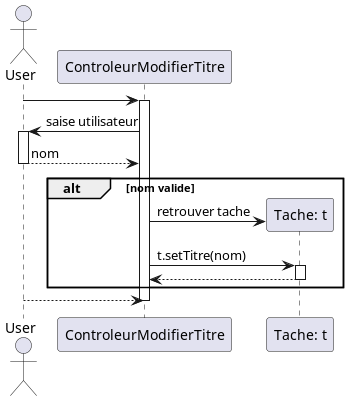

The diagram above was rendered by PlantUML. Its source (embedded in the PNG):
@startuml

actor User
User -> ControleurModifierTitre:
activate ControleurModifierTitre

	ControleurModifierTitre -> User: saise utilisateur
	activate User
	ControleurModifierTitre <-- User: nom
	deactivate User

	alt nom valide
		create "Tache: t"
		ControleurModifierTitre -> "Tache: t": retrouver tache

		ControleurModifierTitre -> "Tache: t": t.setTitre(nom)
		activate "Tache: t"
		ControleurModifierTitre <-- "Tache: t"
		deactivate "Tache: t"


	end

ControleurModifierTitre <--	User:
deactivate ControleurModifierTitre

@enduml